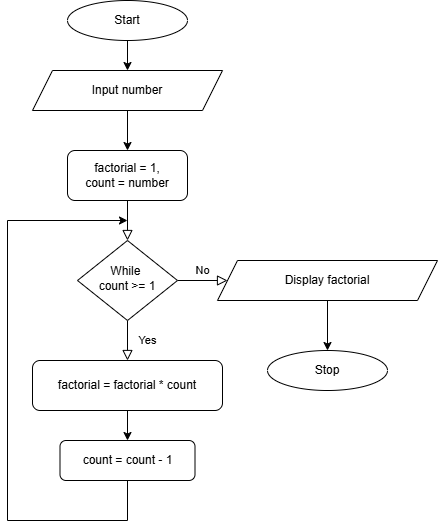

The diagram above was exported from draw.io. Its source (the exported page's mxGraphModel, read from the mxfile embedded in the PNG):
<mxGraphModel dx="1042" dy="1731" grid="1" gridSize="10" guides="1" tooltips="1" connect="1" arrows="1" fold="1" page="1" pageScale="1" pageWidth="827" pageHeight="1169" math="0" shadow="0">
  <root>
    <mxCell id="WIyWlLk6GJQsqaUBKTNV-0" />
    <mxCell id="WIyWlLk6GJQsqaUBKTNV-1" parent="WIyWlLk6GJQsqaUBKTNV-0" />
    <mxCell id="WIyWlLk6GJQsqaUBKTNV-2" edge="1" parent="WIyWlLk6GJQsqaUBKTNV-1" source="WIyWlLk6GJQsqaUBKTNV-3" style="rounded=0;html=1;jettySize=auto;orthogonalLoop=1;fontSize=11;endArrow=block;endFill=0;endSize=8;strokeWidth=1;shadow=0;labelBackgroundColor=none;edgeStyle=orthogonalEdgeStyle;" target="WIyWlLk6GJQsqaUBKTNV-6" value="">
      <mxGeometry relative="1" as="geometry" />
    </mxCell>
    <mxCell id="WIyWlLk6GJQsqaUBKTNV-3" parent="WIyWlLk6GJQsqaUBKTNV-1" style="rounded=1;whiteSpace=wrap;html=1;fontSize=12;glass=0;strokeWidth=1;shadow=0;" value="factorial = 1,&lt;div&gt;count = number&lt;/div&gt;" vertex="1">
      <mxGeometry height="50" width="120" x="160" y="70" as="geometry" />
    </mxCell>
    <mxCell id="WIyWlLk6GJQsqaUBKTNV-4" edge="1" parent="WIyWlLk6GJQsqaUBKTNV-1" source="WIyWlLk6GJQsqaUBKTNV-6" style="rounded=0;html=1;jettySize=auto;orthogonalLoop=1;fontSize=11;endArrow=block;endFill=0;endSize=8;strokeWidth=1;shadow=0;labelBackgroundColor=none;edgeStyle=orthogonalEdgeStyle;" value="Yes">
      <mxGeometry relative="1" y="20" as="geometry">
        <mxPoint as="offset" />
        <mxPoint x="220" y="280" as="targetPoint" />
      </mxGeometry>
    </mxCell>
    <mxCell id="WIyWlLk6GJQsqaUBKTNV-5" edge="1" parent="WIyWlLk6GJQsqaUBKTNV-1" source="WIyWlLk6GJQsqaUBKTNV-6" style="edgeStyle=orthogonalEdgeStyle;rounded=0;html=1;jettySize=auto;orthogonalLoop=1;fontSize=11;endArrow=block;endFill=0;endSize=8;strokeWidth=1;shadow=0;labelBackgroundColor=none;" value="No">
      <mxGeometry relative="1" y="10" as="geometry">
        <mxPoint as="offset" />
        <mxPoint x="320" y="200" as="targetPoint" />
      </mxGeometry>
    </mxCell>
    <mxCell id="WIyWlLk6GJQsqaUBKTNV-6" parent="WIyWlLk6GJQsqaUBKTNV-1" style="rhombus;whiteSpace=wrap;html=1;shadow=0;fontFamily=Helvetica;fontSize=12;align=center;strokeWidth=1;spacing=6;spacingTop=-4;" value="While&amp;nbsp;&lt;div&gt;count &amp;gt;= 1&lt;/div&gt;" vertex="1">
      <mxGeometry height="80" width="100" x="170" y="160" as="geometry" />
    </mxCell>
    <mxCell id="WIyWlLk6GJQsqaUBKTNV-11" parent="WIyWlLk6GJQsqaUBKTNV-1" style="rounded=1;whiteSpace=wrap;html=1;fontSize=12;glass=0;strokeWidth=1;shadow=0;" value="count = count - 1" vertex="1">
      <mxGeometry height="40" width="135" x="152.5" y="360" as="geometry" />
    </mxCell>
    <mxCell id="J0aQ__C3QCNK0WP1ujcI-2" edge="1" parent="WIyWlLk6GJQsqaUBKTNV-1" source="J0aQ__C3QCNK0WP1ujcI-0" style="edgeStyle=orthogonalEdgeStyle;rounded=0;orthogonalLoop=1;jettySize=auto;html=1;" target="J0aQ__C3QCNK0WP1ujcI-1" value="">
      <mxGeometry relative="1" as="geometry" />
    </mxCell>
    <mxCell id="J0aQ__C3QCNK0WP1ujcI-0" parent="WIyWlLk6GJQsqaUBKTNV-1" style="ellipse;whiteSpace=wrap;html=1;" value="Start" vertex="1">
      <mxGeometry height="40" width="120" x="160" y="-80" as="geometry" />
    </mxCell>
    <mxCell id="J0aQ__C3QCNK0WP1ujcI-3" edge="1" parent="WIyWlLk6GJQsqaUBKTNV-1" source="J0aQ__C3QCNK0WP1ujcI-1" style="edgeStyle=orthogonalEdgeStyle;rounded=0;orthogonalLoop=1;jettySize=auto;html=1;" target="WIyWlLk6GJQsqaUBKTNV-3" value="">
      <mxGeometry relative="1" as="geometry" />
    </mxCell>
    <mxCell id="J0aQ__C3QCNK0WP1ujcI-1" parent="WIyWlLk6GJQsqaUBKTNV-1" style="shape=parallelogram;perimeter=parallelogramPerimeter;whiteSpace=wrap;html=1;fixedSize=1;" value="Input number" vertex="1">
      <mxGeometry height="40" width="190" x="125" y="-10" as="geometry" />
    </mxCell>
    <mxCell id="J0aQ__C3QCNK0WP1ujcI-7" edge="1" parent="WIyWlLk6GJQsqaUBKTNV-1" source="J0aQ__C3QCNK0WP1ujcI-5" style="edgeStyle=orthogonalEdgeStyle;rounded=0;orthogonalLoop=1;jettySize=auto;html=1;" target="WIyWlLk6GJQsqaUBKTNV-11" value="">
      <mxGeometry relative="1" as="geometry" />
    </mxCell>
    <mxCell id="J0aQ__C3QCNK0WP1ujcI-5" parent="WIyWlLk6GJQsqaUBKTNV-1" style="rounded=1;whiteSpace=wrap;html=1;fontSize=12;glass=0;strokeWidth=1;shadow=0;" value="factorial = factorial * count" vertex="1">
      <mxGeometry height="50" width="190" x="125" y="280" as="geometry" />
    </mxCell>
    <mxCell id="J0aQ__C3QCNK0WP1ujcI-10" edge="1" parent="WIyWlLk6GJQsqaUBKTNV-1" source="J0aQ__C3QCNK0WP1ujcI-8" style="edgeStyle=orthogonalEdgeStyle;rounded=0;orthogonalLoop=1;jettySize=auto;html=1;" target="J0aQ__C3QCNK0WP1ujcI-9" value="">
      <mxGeometry relative="1" as="geometry" />
    </mxCell>
    <mxCell id="J0aQ__C3QCNK0WP1ujcI-8" parent="WIyWlLk6GJQsqaUBKTNV-1" style="shape=parallelogram;perimeter=parallelogramPerimeter;whiteSpace=wrap;html=1;fixedSize=1;" value="Display factorial" vertex="1">
      <mxGeometry height="40" width="220" x="310" y="180" as="geometry" />
    </mxCell>
    <mxCell id="J0aQ__C3QCNK0WP1ujcI-9" parent="WIyWlLk6GJQsqaUBKTNV-1" style="ellipse;whiteSpace=wrap;html=1;" value="Stop" vertex="1">
      <mxGeometry height="40" width="120" x="360" y="270" as="geometry" />
    </mxCell>
    <mxCell id="J0aQ__C3QCNK0WP1ujcI-11" edge="1" parent="WIyWlLk6GJQsqaUBKTNV-1" source="WIyWlLk6GJQsqaUBKTNV-11" style="endArrow=classic;html=1;rounded=0;exitX=0.5;exitY=1;exitDx=0;exitDy=0;" value="">
      <mxGeometry height="50" relative="1" width="50" as="geometry">
        <Array as="points">
          <mxPoint x="220" y="440" />
          <mxPoint x="100" y="440" />
          <mxPoint x="100" y="140" />
        </Array>
        <mxPoint x="390" y="270" as="sourcePoint" />
        <mxPoint x="220" y="140" as="targetPoint" />
      </mxGeometry>
    </mxCell>
  </root>
</mxGraphModel>